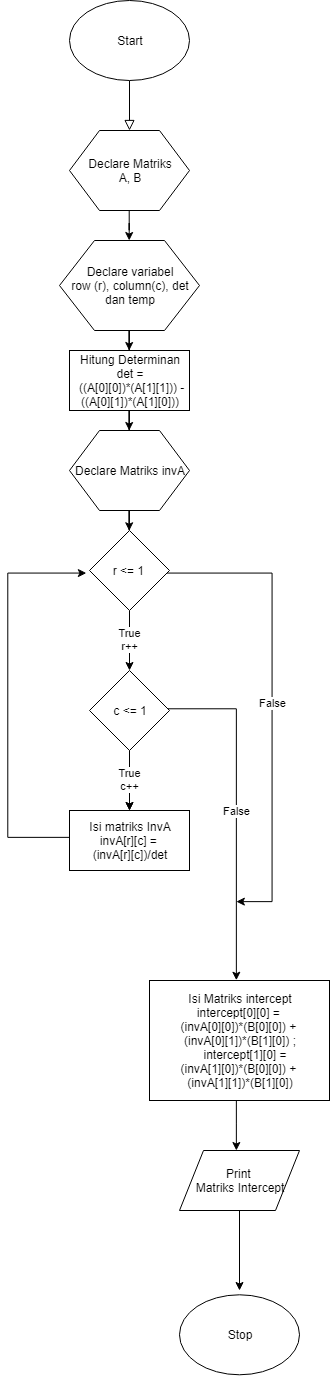

The diagram above was exported from draw.io. Its source (the exported page's mxGraphModel, read from the mxfile embedded in the PNG):
<mxGraphModel dx="3186" dy="6726" grid="1" gridSize="10" guides="1" tooltips="1" connect="1" arrows="1" fold="1" page="1" pageScale="1" pageWidth="827" pageHeight="1169" math="0" shadow="0">
  <root>
    <mxCell id="WIyWlLk6GJQsqaUBKTNV-0" />
    <mxCell id="WIyWlLk6GJQsqaUBKTNV-1" parent="WIyWlLk6GJQsqaUBKTNV-0" />
    <mxCell id="WIyWlLk6GJQsqaUBKTNV-2" value="" style="rounded=0;html=1;jettySize=auto;orthogonalLoop=1;fontSize=11;endArrow=block;endFill=0;endSize=8;strokeWidth=1;shadow=0;labelBackgroundColor=none;edgeStyle=orthogonalEdgeStyle;" parent="WIyWlLk6GJQsqaUBKTNV-1" edge="1">
      <mxGeometry relative="1" as="geometry">
        <mxPoint x="200" y="-290" as="sourcePoint" />
        <mxPoint x="200" y="-240" as="targetPoint" />
      </mxGeometry>
    </mxCell>
    <mxCell id="0BHMUd04DZtlejH_YYxR-0" value="Start" style="ellipse;whiteSpace=wrap;html=1;" vertex="1" parent="WIyWlLk6GJQsqaUBKTNV-1">
      <mxGeometry x="140" y="-370" width="120" height="80" as="geometry" />
    </mxCell>
    <mxCell id="0BHMUd04DZtlejH_YYxR-3" value="" style="edgeStyle=orthogonalEdgeStyle;rounded=0;orthogonalLoop=1;jettySize=auto;html=1;" edge="1" parent="WIyWlLk6GJQsqaUBKTNV-1" source="0BHMUd04DZtlejH_YYxR-1" target="0BHMUd04DZtlejH_YYxR-2">
      <mxGeometry relative="1" as="geometry" />
    </mxCell>
    <mxCell id="0BHMUd04DZtlejH_YYxR-1" value="Declare Matriks&lt;br&gt;A, B" style="shape=hexagon;perimeter=hexagonPerimeter2;whiteSpace=wrap;html=1;" vertex="1" parent="WIyWlLk6GJQsqaUBKTNV-1">
      <mxGeometry x="140" y="-240" width="120" height="80" as="geometry" />
    </mxCell>
    <mxCell id="0BHMUd04DZtlejH_YYxR-5" value="" style="edgeStyle=orthogonalEdgeStyle;rounded=0;orthogonalLoop=1;jettySize=auto;html=1;" edge="1" parent="WIyWlLk6GJQsqaUBKTNV-1" source="0BHMUd04DZtlejH_YYxR-2" target="0BHMUd04DZtlejH_YYxR-4">
      <mxGeometry relative="1" as="geometry" />
    </mxCell>
    <mxCell id="0BHMUd04DZtlejH_YYxR-2" value="Declare variabel&lt;br&gt;row (r), column(c), det dan temp" style="shape=hexagon;perimeter=hexagonPerimeter2;whiteSpace=wrap;html=1;" vertex="1" parent="WIyWlLk6GJQsqaUBKTNV-1">
      <mxGeometry x="130" y="-130" width="140" height="90" as="geometry" />
    </mxCell>
    <mxCell id="0BHMUd04DZtlejH_YYxR-7" value="" style="edgeStyle=orthogonalEdgeStyle;rounded=0;orthogonalLoop=1;jettySize=auto;html=1;" edge="1" parent="WIyWlLk6GJQsqaUBKTNV-1" source="0BHMUd04DZtlejH_YYxR-4" target="0BHMUd04DZtlejH_YYxR-6">
      <mxGeometry relative="1" as="geometry" />
    </mxCell>
    <mxCell id="0BHMUd04DZtlejH_YYxR-4" value="Hitung Determinan&lt;br&gt;det =&lt;br&gt;&amp;nbsp;((A[0][0])*(A[1][1])) - ((A[0][1])*(A[1][0]))" style="rounded=0;whiteSpace=wrap;html=1;" vertex="1" parent="WIyWlLk6GJQsqaUBKTNV-1">
      <mxGeometry x="140" y="-20" width="120" height="60" as="geometry" />
    </mxCell>
    <mxCell id="0BHMUd04DZtlejH_YYxR-13" value="" style="edgeStyle=orthogonalEdgeStyle;rounded=0;orthogonalLoop=1;jettySize=auto;html=1;" edge="1" parent="WIyWlLk6GJQsqaUBKTNV-1" source="0BHMUd04DZtlejH_YYxR-6" target="0BHMUd04DZtlejH_YYxR-8">
      <mxGeometry relative="1" as="geometry" />
    </mxCell>
    <mxCell id="0BHMUd04DZtlejH_YYxR-6" value="Declare Matriks invA" style="shape=hexagon;perimeter=hexagonPerimeter2;whiteSpace=wrap;html=1;" vertex="1" parent="WIyWlLk6GJQsqaUBKTNV-1">
      <mxGeometry x="140" y="60" width="120" height="80" as="geometry" />
    </mxCell>
    <mxCell id="0BHMUd04DZtlejH_YYxR-11" value="False" style="edgeStyle=orthogonalEdgeStyle;rounded=0;orthogonalLoop=1;jettySize=auto;html=1;" edge="1" parent="WIyWlLk6GJQsqaUBKTNV-1" source="0BHMUd04DZtlejH_YYxR-8">
      <mxGeometry relative="1" as="geometry">
        <mxPoint x="310" y="530" as="targetPoint" />
        <Array as="points">
          <mxPoint x="340" y="199.99999999999994" />
          <mxPoint x="340" y="530" />
        </Array>
      </mxGeometry>
    </mxCell>
    <mxCell id="0BHMUd04DZtlejH_YYxR-12" value="True&lt;br&gt;r++" style="edgeStyle=orthogonalEdgeStyle;rounded=0;orthogonalLoop=1;jettySize=auto;html=1;" edge="1" parent="WIyWlLk6GJQsqaUBKTNV-1">
      <mxGeometry relative="1" as="geometry">
        <mxPoint x="200" y="239.99999999999994" as="sourcePoint" />
        <mxPoint x="200" y="299.99999999999994" as="targetPoint" />
      </mxGeometry>
    </mxCell>
    <mxCell id="0BHMUd04DZtlejH_YYxR-8" value="r &amp;lt;= 1&amp;nbsp;" style="rhombus;whiteSpace=wrap;html=1;" vertex="1" parent="WIyWlLk6GJQsqaUBKTNV-1">
      <mxGeometry x="160" y="159.99999999999994" width="80" height="80" as="geometry" />
    </mxCell>
    <mxCell id="0BHMUd04DZtlejH_YYxR-17" value="" style="edgeStyle=orthogonalEdgeStyle;rounded=0;orthogonalLoop=1;jettySize=auto;html=1;" edge="1" parent="WIyWlLk6GJQsqaUBKTNV-1" source="0BHMUd04DZtlejH_YYxR-9" target="0BHMUd04DZtlejH_YYxR-16">
      <mxGeometry relative="1" as="geometry" />
    </mxCell>
    <mxCell id="0BHMUd04DZtlejH_YYxR-18" value="True&lt;br&gt;c++" style="edgeStyle=orthogonalEdgeStyle;rounded=0;orthogonalLoop=1;jettySize=auto;html=1;" edge="1" parent="WIyWlLk6GJQsqaUBKTNV-1" source="0BHMUd04DZtlejH_YYxR-9" target="0BHMUd04DZtlejH_YYxR-16">
      <mxGeometry relative="1" as="geometry" />
    </mxCell>
    <mxCell id="0BHMUd04DZtlejH_YYxR-23" value="False" style="edgeStyle=orthogonalEdgeStyle;rounded=0;orthogonalLoop=1;jettySize=auto;html=1;" edge="1" parent="WIyWlLk6GJQsqaUBKTNV-1" source="0BHMUd04DZtlejH_YYxR-9">
      <mxGeometry relative="1" as="geometry">
        <mxPoint x="310" y="610" as="targetPoint" />
        <Array as="points">
          <mxPoint x="310" y="339.99999999999994" />
          <mxPoint x="310" y="610" />
        </Array>
      </mxGeometry>
    </mxCell>
    <mxCell id="0BHMUd04DZtlejH_YYxR-9" value="c &amp;lt;= 1" style="rhombus;whiteSpace=wrap;html=1;" vertex="1" parent="WIyWlLk6GJQsqaUBKTNV-1">
      <mxGeometry x="160" y="299.99999999999994" width="80" height="80" as="geometry" />
    </mxCell>
    <mxCell id="0BHMUd04DZtlejH_YYxR-25" value="" style="edgeStyle=orthogonalEdgeStyle;rounded=0;orthogonalLoop=1;jettySize=auto;html=1;entryX=0;entryY=0.5;entryDx=0;entryDy=0;" edge="1" parent="WIyWlLk6GJQsqaUBKTNV-1" source="0BHMUd04DZtlejH_YYxR-16" target="0BHMUd04DZtlejH_YYxR-8">
      <mxGeometry relative="1" as="geometry">
        <mxPoint x="60" y="199.99999999999994" as="targetPoint" />
        <Array as="points">
          <mxPoint x="80" y="469.99999999999994" />
          <mxPoint x="80" y="199.99999999999994" />
        </Array>
      </mxGeometry>
    </mxCell>
    <mxCell id="0BHMUd04DZtlejH_YYxR-16" value="Isi matriks InvA&lt;br&gt;invA[r][c] = &lt;br&gt;(invA[r][c])/det" style="rounded=0;whiteSpace=wrap;html=1;" vertex="1" parent="WIyWlLk6GJQsqaUBKTNV-1">
      <mxGeometry x="140" y="439.99999999999994" width="120" height="60" as="geometry" />
    </mxCell>
    <mxCell id="0BHMUd04DZtlejH_YYxR-33" value="" style="edgeStyle=orthogonalEdgeStyle;rounded=0;orthogonalLoop=1;jettySize=auto;html=1;" edge="1" parent="WIyWlLk6GJQsqaUBKTNV-1" source="0BHMUd04DZtlejH_YYxR-19" target="0BHMUd04DZtlejH_YYxR-29">
      <mxGeometry relative="1" as="geometry" />
    </mxCell>
    <mxCell id="0BHMUd04DZtlejH_YYxR-19" value="Isi Matriks intercept&lt;br&gt;&lt;div&gt;intercept[0][0] =&amp;nbsp;&lt;/div&gt;&lt;div&gt;(invA[0][0])*(B[0][0]) +&amp;nbsp;&lt;/div&gt;&lt;div&gt;(invA[0][1])*(B[1][0]) ;&lt;/div&gt;&lt;div&gt;&amp;nbsp; &amp;nbsp; intercept[1][0] =&amp;nbsp;&lt;/div&gt;&lt;div&gt;(invA[1][0])*(B[0][0]) +&amp;nbsp;&lt;/div&gt;&lt;div&gt;(invA[1][1])*(B[1][0])&lt;/div&gt;" style="rounded=0;whiteSpace=wrap;html=1;" vertex="1" parent="WIyWlLk6GJQsqaUBKTNV-1">
      <mxGeometry x="220" y="610" width="180" height="120" as="geometry" />
    </mxCell>
    <mxCell id="0BHMUd04DZtlejH_YYxR-31" value="" style="edgeStyle=orthogonalEdgeStyle;rounded=0;orthogonalLoop=1;jettySize=auto;html=1;" edge="1" parent="WIyWlLk6GJQsqaUBKTNV-1" source="0BHMUd04DZtlejH_YYxR-29">
      <mxGeometry relative="1" as="geometry">
        <mxPoint x="310" y="920" as="targetPoint" />
      </mxGeometry>
    </mxCell>
    <mxCell id="0BHMUd04DZtlejH_YYxR-29" value="Print &lt;br&gt;Matriks Intercept" style="shape=parallelogram;perimeter=parallelogramPerimeter;whiteSpace=wrap;html=1;" vertex="1" parent="WIyWlLk6GJQsqaUBKTNV-1">
      <mxGeometry x="250" y="780" width="120" height="60" as="geometry" />
    </mxCell>
    <mxCell id="0BHMUd04DZtlejH_YYxR-32" value="Stop" style="ellipse;whiteSpace=wrap;html=1;" vertex="1" parent="WIyWlLk6GJQsqaUBKTNV-1">
      <mxGeometry x="250" y="924.29" width="120" height="80" as="geometry" />
    </mxCell>
  </root>
</mxGraphModel>